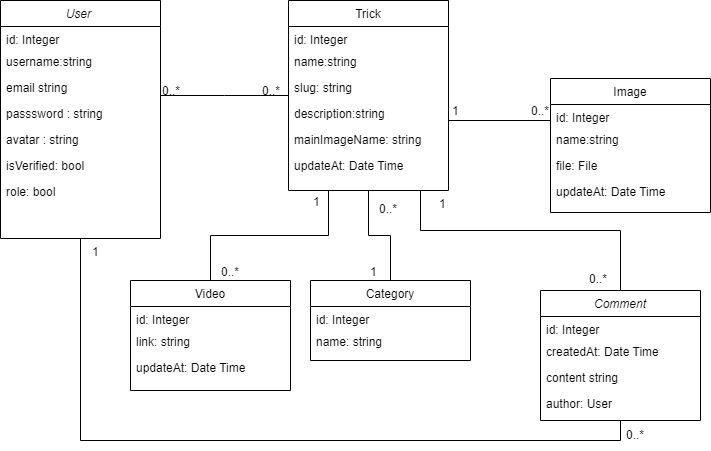

The diagram above was exported from draw.io. Its source (the exported page's mxGraphModel, read from the mxfile embedded in the PNG):
<mxGraphModel dx="1434" dy="758" grid="1" gridSize="10" guides="1" tooltips="1" connect="1" arrows="1" fold="1" page="1" pageScale="1" pageWidth="827" pageHeight="1169" math="0" shadow="0">
  <root>
    <mxCell id="WIyWlLk6GJQsqaUBKTNV-0" />
    <mxCell id="WIyWlLk6GJQsqaUBKTNV-1" parent="WIyWlLk6GJQsqaUBKTNV-0" />
    <mxCell id="qYWM2sZE6H3GwhFIyR9y-43" style="edgeStyle=orthogonalEdgeStyle;rounded=0;orthogonalLoop=1;jettySize=auto;html=1;entryX=0.5;entryY=1;entryDx=0;entryDy=0;endArrow=none;endFill=0;" parent="WIyWlLk6GJQsqaUBKTNV-1" source="zkfFHV4jXpPFQw0GAbJ--0" target="qYWM2sZE6H3GwhFIyR9y-27" edge="1">
      <mxGeometry relative="1" as="geometry">
        <Array as="points">
          <mxPoint x="120" y="520" />
          <mxPoint x="660" y="520" />
        </Array>
      </mxGeometry>
    </mxCell>
    <mxCell id="zkfFHV4jXpPFQw0GAbJ--0" value="User " style="swimlane;fontStyle=2;align=center;verticalAlign=top;childLayout=stackLayout;horizontal=1;startSize=26;horizontalStack=0;resizeParent=1;resizeLast=0;collapsible=1;marginBottom=0;rounded=0;shadow=0;strokeWidth=1;" parent="WIyWlLk6GJQsqaUBKTNV-1" vertex="1">
      <mxGeometry x="40" y="80" width="160" height="238" as="geometry">
        <mxRectangle x="230" y="140" width="160" height="26" as="alternateBounds" />
      </mxGeometry>
    </mxCell>
    <mxCell id="zkfFHV4jXpPFQw0GAbJ--1" value="id: Integer" style="text;align=left;verticalAlign=top;spacingLeft=4;spacingRight=4;overflow=hidden;rotatable=0;points=[[0,0.5],[1,0.5]];portConstraint=eastwest;" parent="zkfFHV4jXpPFQw0GAbJ--0" vertex="1">
      <mxGeometry y="26" width="160" height="22" as="geometry" />
    </mxCell>
    <mxCell id="zkfFHV4jXpPFQw0GAbJ--2" value="username:string" style="text;align=left;verticalAlign=top;spacingLeft=4;spacingRight=4;overflow=hidden;rotatable=0;points=[[0,0.5],[1,0.5]];portConstraint=eastwest;rounded=0;shadow=0;html=0;" parent="zkfFHV4jXpPFQw0GAbJ--0" vertex="1">
      <mxGeometry y="48" width="160" height="26" as="geometry" />
    </mxCell>
    <mxCell id="zkfFHV4jXpPFQw0GAbJ--3" value="email string" style="text;align=left;verticalAlign=top;spacingLeft=4;spacingRight=4;overflow=hidden;rotatable=0;points=[[0,0.5],[1,0.5]];portConstraint=eastwest;rounded=0;shadow=0;html=0;" parent="zkfFHV4jXpPFQw0GAbJ--0" vertex="1">
      <mxGeometry y="74" width="160" height="26" as="geometry" />
    </mxCell>
    <mxCell id="qYWM2sZE6H3GwhFIyR9y-0" value="passsword : string" style="text;align=left;verticalAlign=top;spacingLeft=4;spacingRight=4;overflow=hidden;rotatable=0;points=[[0,0.5],[1,0.5]];portConstraint=eastwest;rounded=0;shadow=0;html=0;" parent="zkfFHV4jXpPFQw0GAbJ--0" vertex="1">
      <mxGeometry y="100" width="160" height="26" as="geometry" />
    </mxCell>
    <mxCell id="qYWM2sZE6H3GwhFIyR9y-1" value="avatar : string" style="text;align=left;verticalAlign=top;spacingLeft=4;spacingRight=4;overflow=hidden;rotatable=0;points=[[0,0.5],[1,0.5]];portConstraint=eastwest;rounded=0;shadow=0;html=0;" parent="zkfFHV4jXpPFQw0GAbJ--0" vertex="1">
      <mxGeometry y="126" width="160" height="26" as="geometry" />
    </mxCell>
    <mxCell id="qYWM2sZE6H3GwhFIyR9y-2" value="isVerified: bool" style="text;align=left;verticalAlign=top;spacingLeft=4;spacingRight=4;overflow=hidden;rotatable=0;points=[[0,0.5],[1,0.5]];portConstraint=eastwest;rounded=0;shadow=0;html=0;" parent="zkfFHV4jXpPFQw0GAbJ--0" vertex="1">
      <mxGeometry y="152" width="160" height="26" as="geometry" />
    </mxCell>
    <mxCell id="qYWM2sZE6H3GwhFIyR9y-3" value="role: bool" style="text;align=left;verticalAlign=top;spacingLeft=4;spacingRight=4;overflow=hidden;rotatable=0;points=[[0,0.5],[1,0.5]];portConstraint=eastwest;rounded=0;shadow=0;html=0;" parent="zkfFHV4jXpPFQw0GAbJ--0" vertex="1">
      <mxGeometry y="178" width="160" height="26" as="geometry" />
    </mxCell>
    <mxCell id="zkfFHV4jXpPFQw0GAbJ--13" value="Image" style="swimlane;fontStyle=0;align=center;verticalAlign=top;childLayout=stackLayout;horizontal=1;startSize=26;horizontalStack=0;resizeParent=1;resizeLast=0;collapsible=1;marginBottom=0;rounded=0;shadow=0;strokeWidth=1;" parent="WIyWlLk6GJQsqaUBKTNV-1" vertex="1">
      <mxGeometry x="590" y="158" width="160" height="134" as="geometry">
        <mxRectangle x="340" y="380" width="170" height="26" as="alternateBounds" />
      </mxGeometry>
    </mxCell>
    <mxCell id="qYWM2sZE6H3GwhFIyR9y-7" value="id: Integer" style="text;align=left;verticalAlign=top;spacingLeft=4;spacingRight=4;overflow=hidden;rotatable=0;points=[[0,0.5],[1,0.5]];portConstraint=eastwest;" parent="zkfFHV4jXpPFQw0GAbJ--13" vertex="1">
      <mxGeometry y="26" width="160" height="22" as="geometry" />
    </mxCell>
    <mxCell id="qYWM2sZE6H3GwhFIyR9y-8" value="name:string" style="text;align=left;verticalAlign=top;spacingLeft=4;spacingRight=4;overflow=hidden;rotatable=0;points=[[0,0.5],[1,0.5]];portConstraint=eastwest;rounded=0;shadow=0;html=0;" parent="zkfFHV4jXpPFQw0GAbJ--13" vertex="1">
      <mxGeometry y="48" width="160" height="26" as="geometry" />
    </mxCell>
    <mxCell id="zkfFHV4jXpPFQw0GAbJ--14" value="file: File" style="text;align=left;verticalAlign=top;spacingLeft=4;spacingRight=4;overflow=hidden;rotatable=0;points=[[0,0.5],[1,0.5]];portConstraint=eastwest;" parent="zkfFHV4jXpPFQw0GAbJ--13" vertex="1">
      <mxGeometry y="74" width="160" height="26" as="geometry" />
    </mxCell>
    <mxCell id="qYWM2sZE6H3GwhFIyR9y-9" value="updateAt: Date Time" style="text;align=left;verticalAlign=top;spacingLeft=4;spacingRight=4;overflow=hidden;rotatable=0;points=[[0,0.5],[1,0.5]];portConstraint=eastwest;" parent="zkfFHV4jXpPFQw0GAbJ--13" vertex="1">
      <mxGeometry y="100" width="160" height="26" as="geometry" />
    </mxCell>
    <mxCell id="qYWM2sZE6H3GwhFIyR9y-18" style="edgeStyle=orthogonalEdgeStyle;rounded=0;orthogonalLoop=1;jettySize=auto;html=1;entryX=0.5;entryY=0;entryDx=0;entryDy=0;exitX=0.25;exitY=1;exitDx=0;exitDy=0;endArrow=none;endFill=0;" parent="WIyWlLk6GJQsqaUBKTNV-1" source="zkfFHV4jXpPFQw0GAbJ--17" target="qYWM2sZE6H3GwhFIyR9y-13" edge="1">
      <mxGeometry relative="1" as="geometry" />
    </mxCell>
    <mxCell id="qYWM2sZE6H3GwhFIyR9y-23" style="edgeStyle=orthogonalEdgeStyle;rounded=0;orthogonalLoop=1;jettySize=auto;html=1;entryX=0.5;entryY=0;entryDx=0;entryDy=0;endArrow=none;endFill=0;" parent="WIyWlLk6GJQsqaUBKTNV-1" source="zkfFHV4jXpPFQw0GAbJ--17" target="qYWM2sZE6H3GwhFIyR9y-19" edge="1">
      <mxGeometry relative="1" as="geometry" />
    </mxCell>
    <mxCell id="zkfFHV4jXpPFQw0GAbJ--17" value="Trick" style="swimlane;fontStyle=0;align=center;verticalAlign=top;childLayout=stackLayout;horizontal=1;startSize=26;horizontalStack=0;resizeParent=1;resizeLast=0;collapsible=1;marginBottom=0;rounded=0;shadow=0;strokeWidth=1;" parent="WIyWlLk6GJQsqaUBKTNV-1" vertex="1">
      <mxGeometry x="328" y="80" width="160" height="190" as="geometry">
        <mxRectangle x="550" y="140" width="160" height="26" as="alternateBounds" />
      </mxGeometry>
    </mxCell>
    <mxCell id="qYWM2sZE6H3GwhFIyR9y-4" value="id: Integer" style="text;align=left;verticalAlign=top;spacingLeft=4;spacingRight=4;overflow=hidden;rotatable=0;points=[[0,0.5],[1,0.5]];portConstraint=eastwest;" parent="zkfFHV4jXpPFQw0GAbJ--17" vertex="1">
      <mxGeometry y="26" width="160" height="22" as="geometry" />
    </mxCell>
    <mxCell id="qYWM2sZE6H3GwhFIyR9y-5" value="name:string" style="text;align=left;verticalAlign=top;spacingLeft=4;spacingRight=4;overflow=hidden;rotatable=0;points=[[0,0.5],[1,0.5]];portConstraint=eastwest;rounded=0;shadow=0;html=0;" parent="zkfFHV4jXpPFQw0GAbJ--17" vertex="1">
      <mxGeometry y="48" width="160" height="26" as="geometry" />
    </mxCell>
    <mxCell id="zkfFHV4jXpPFQw0GAbJ--18" value="slug: string" style="text;align=left;verticalAlign=top;spacingLeft=4;spacingRight=4;overflow=hidden;rotatable=0;points=[[0,0.5],[1,0.5]];portConstraint=eastwest;" parent="zkfFHV4jXpPFQw0GAbJ--17" vertex="1">
      <mxGeometry y="74" width="160" height="26" as="geometry" />
    </mxCell>
    <mxCell id="zkfFHV4jXpPFQw0GAbJ--19" value="description:string" style="text;align=left;verticalAlign=top;spacingLeft=4;spacingRight=4;overflow=hidden;rotatable=0;points=[[0,0.5],[1,0.5]];portConstraint=eastwest;rounded=0;shadow=0;html=0;" parent="zkfFHV4jXpPFQw0GAbJ--17" vertex="1">
      <mxGeometry y="100" width="160" height="26" as="geometry" />
    </mxCell>
    <mxCell id="zkfFHV4jXpPFQw0GAbJ--20" value="mainImageName: string" style="text;align=left;verticalAlign=top;spacingLeft=4;spacingRight=4;overflow=hidden;rotatable=0;points=[[0,0.5],[1,0.5]];portConstraint=eastwest;rounded=0;shadow=0;html=0;" parent="zkfFHV4jXpPFQw0GAbJ--17" vertex="1">
      <mxGeometry y="126" width="160" height="26" as="geometry" />
    </mxCell>
    <mxCell id="zkfFHV4jXpPFQw0GAbJ--21" value="updateAt: Date Time" style="text;align=left;verticalAlign=top;spacingLeft=4;spacingRight=4;overflow=hidden;rotatable=0;points=[[0,0.5],[1,0.5]];portConstraint=eastwest;rounded=0;shadow=0;html=0;" parent="zkfFHV4jXpPFQw0GAbJ--17" vertex="1">
      <mxGeometry y="152" width="160" height="26" as="geometry" />
    </mxCell>
    <mxCell id="zkfFHV4jXpPFQw0GAbJ--26" value="" style="endArrow=none;shadow=0;strokeWidth=1;rounded=0;endFill=0;edgeStyle=elbowEdgeStyle;elbow=vertical;" parent="WIyWlLk6GJQsqaUBKTNV-1" source="zkfFHV4jXpPFQw0GAbJ--0" target="zkfFHV4jXpPFQw0GAbJ--17" edge="1">
      <mxGeometry x="0.5" y="41" relative="1" as="geometry">
        <mxPoint x="200" y="152" as="sourcePoint" />
        <mxPoint x="360" y="152" as="targetPoint" />
        <mxPoint x="-40" y="32" as="offset" />
      </mxGeometry>
    </mxCell>
    <mxCell id="zkfFHV4jXpPFQw0GAbJ--27" value="0..*" style="resizable=0;align=left;verticalAlign=bottom;labelBackgroundColor=none;fontSize=12;" parent="zkfFHV4jXpPFQw0GAbJ--26" connectable="0" vertex="1">
      <mxGeometry x="-1" relative="1" as="geometry">
        <mxPoint y="4" as="offset" />
      </mxGeometry>
    </mxCell>
    <mxCell id="zkfFHV4jXpPFQw0GAbJ--28" value="0..*" style="resizable=0;align=right;verticalAlign=bottom;labelBackgroundColor=none;fontSize=12;" parent="zkfFHV4jXpPFQw0GAbJ--26" connectable="0" vertex="1">
      <mxGeometry x="1" relative="1" as="geometry">
        <mxPoint x="-7" y="4" as="offset" />
      </mxGeometry>
    </mxCell>
    <mxCell id="qYWM2sZE6H3GwhFIyR9y-6" style="edgeStyle=orthogonalEdgeStyle;rounded=0;orthogonalLoop=1;jettySize=auto;html=1;endArrow=none;endFill=0;" parent="WIyWlLk6GJQsqaUBKTNV-1" source="zkfFHV4jXpPFQw0GAbJ--19" edge="1">
      <mxGeometry relative="1" as="geometry">
        <mxPoint x="590" y="200" as="targetPoint" />
        <Array as="points">
          <mxPoint x="590" y="200" />
        </Array>
      </mxGeometry>
    </mxCell>
    <mxCell id="qYWM2sZE6H3GwhFIyR9y-10" value="0..*" style="resizable=0;align=right;verticalAlign=bottom;labelBackgroundColor=none;fontSize=12;" parent="WIyWlLk6GJQsqaUBKTNV-1" connectable="0" vertex="1">
      <mxGeometry x="590" y="199" as="geometry" />
    </mxCell>
    <mxCell id="qYWM2sZE6H3GwhFIyR9y-11" value="1" style="resizable=0;align=left;verticalAlign=bottom;labelBackgroundColor=none;fontSize=12;" parent="WIyWlLk6GJQsqaUBKTNV-1" connectable="0" vertex="1">
      <mxGeometry x="490" y="199" as="geometry" />
    </mxCell>
    <mxCell id="qYWM2sZE6H3GwhFIyR9y-13" value="Video" style="swimlane;fontStyle=0;align=center;verticalAlign=top;childLayout=stackLayout;horizontal=1;startSize=26;horizontalStack=0;resizeParent=1;resizeLast=0;collapsible=1;marginBottom=0;rounded=0;shadow=0;strokeWidth=1;" parent="WIyWlLk6GJQsqaUBKTNV-1" vertex="1">
      <mxGeometry x="170" y="360" width="160" height="110" as="geometry">
        <mxRectangle x="340" y="380" width="170" height="26" as="alternateBounds" />
      </mxGeometry>
    </mxCell>
    <mxCell id="qYWM2sZE6H3GwhFIyR9y-14" value="id: Integer" style="text;align=left;verticalAlign=top;spacingLeft=4;spacingRight=4;overflow=hidden;rotatable=0;points=[[0,0.5],[1,0.5]];portConstraint=eastwest;" parent="qYWM2sZE6H3GwhFIyR9y-13" vertex="1">
      <mxGeometry y="26" width="160" height="22" as="geometry" />
    </mxCell>
    <mxCell id="qYWM2sZE6H3GwhFIyR9y-15" value="link: string" style="text;align=left;verticalAlign=top;spacingLeft=4;spacingRight=4;overflow=hidden;rotatable=0;points=[[0,0.5],[1,0.5]];portConstraint=eastwest;rounded=0;shadow=0;html=0;" parent="qYWM2sZE6H3GwhFIyR9y-13" vertex="1">
      <mxGeometry y="48" width="160" height="26" as="geometry" />
    </mxCell>
    <mxCell id="qYWM2sZE6H3GwhFIyR9y-17" value="updateAt: Date Time" style="text;align=left;verticalAlign=top;spacingLeft=4;spacingRight=4;overflow=hidden;rotatable=0;points=[[0,0.5],[1,0.5]];portConstraint=eastwest;" parent="qYWM2sZE6H3GwhFIyR9y-13" vertex="1">
      <mxGeometry y="74" width="160" height="26" as="geometry" />
    </mxCell>
    <mxCell id="qYWM2sZE6H3GwhFIyR9y-19" value="Category" style="swimlane;fontStyle=0;align=center;verticalAlign=top;childLayout=stackLayout;horizontal=1;startSize=26;horizontalStack=0;resizeParent=1;resizeLast=0;collapsible=1;marginBottom=0;rounded=0;shadow=0;strokeWidth=1;" parent="WIyWlLk6GJQsqaUBKTNV-1" vertex="1">
      <mxGeometry x="350" y="360" width="160" height="80" as="geometry">
        <mxRectangle x="340" y="380" width="170" height="26" as="alternateBounds" />
      </mxGeometry>
    </mxCell>
    <mxCell id="qYWM2sZE6H3GwhFIyR9y-20" value="id: Integer" style="text;align=left;verticalAlign=top;spacingLeft=4;spacingRight=4;overflow=hidden;rotatable=0;points=[[0,0.5],[1,0.5]];portConstraint=eastwest;" parent="qYWM2sZE6H3GwhFIyR9y-19" vertex="1">
      <mxGeometry y="26" width="160" height="22" as="geometry" />
    </mxCell>
    <mxCell id="qYWM2sZE6H3GwhFIyR9y-21" value="name: string" style="text;align=left;verticalAlign=top;spacingLeft=4;spacingRight=4;overflow=hidden;rotatable=0;points=[[0,0.5],[1,0.5]];portConstraint=eastwest;rounded=0;shadow=0;html=0;" parent="qYWM2sZE6H3GwhFIyR9y-19" vertex="1">
      <mxGeometry y="48" width="160" height="26" as="geometry" />
    </mxCell>
    <mxCell id="qYWM2sZE6H3GwhFIyR9y-27" value="Comment" style="swimlane;fontStyle=2;align=center;verticalAlign=top;childLayout=stackLayout;horizontal=1;startSize=26;horizontalStack=0;resizeParent=1;resizeLast=0;collapsible=1;marginBottom=0;rounded=0;shadow=0;strokeWidth=1;" parent="WIyWlLk6GJQsqaUBKTNV-1" vertex="1">
      <mxGeometry x="580" y="370" width="160" height="130" as="geometry">
        <mxRectangle x="230" y="140" width="160" height="26" as="alternateBounds" />
      </mxGeometry>
    </mxCell>
    <mxCell id="qYWM2sZE6H3GwhFIyR9y-28" value="id: Integer" style="text;align=left;verticalAlign=top;spacingLeft=4;spacingRight=4;overflow=hidden;rotatable=0;points=[[0,0.5],[1,0.5]];portConstraint=eastwest;" parent="qYWM2sZE6H3GwhFIyR9y-27" vertex="1">
      <mxGeometry y="26" width="160" height="22" as="geometry" />
    </mxCell>
    <mxCell id="qYWM2sZE6H3GwhFIyR9y-29" value="createdAt: Date Time" style="text;align=left;verticalAlign=top;spacingLeft=4;spacingRight=4;overflow=hidden;rotatable=0;points=[[0,0.5],[1,0.5]];portConstraint=eastwest;rounded=0;shadow=0;html=0;" parent="qYWM2sZE6H3GwhFIyR9y-27" vertex="1">
      <mxGeometry y="48" width="160" height="26" as="geometry" />
    </mxCell>
    <mxCell id="qYWM2sZE6H3GwhFIyR9y-30" value="content string" style="text;align=left;verticalAlign=top;spacingLeft=4;spacingRight=4;overflow=hidden;rotatable=0;points=[[0,0.5],[1,0.5]];portConstraint=eastwest;rounded=0;shadow=0;html=0;" parent="qYWM2sZE6H3GwhFIyR9y-27" vertex="1">
      <mxGeometry y="74" width="160" height="26" as="geometry" />
    </mxCell>
    <mxCell id="qYWM2sZE6H3GwhFIyR9y-31" value="author: User" style="text;align=left;verticalAlign=top;spacingLeft=4;spacingRight=4;overflow=hidden;rotatable=0;points=[[0,0.5],[1,0.5]];portConstraint=eastwest;rounded=0;shadow=0;html=0;" parent="qYWM2sZE6H3GwhFIyR9y-27" vertex="1">
      <mxGeometry y="100" width="160" height="26" as="geometry" />
    </mxCell>
    <mxCell id="qYWM2sZE6H3GwhFIyR9y-35" value="0..*" style="resizable=0;align=right;verticalAlign=bottom;labelBackgroundColor=none;fontSize=12;" parent="WIyWlLk6GJQsqaUBKTNV-1" connectable="0" vertex="1">
      <mxGeometry x="280" y="360" as="geometry" />
    </mxCell>
    <mxCell id="qYWM2sZE6H3GwhFIyR9y-36" value="1" style="resizable=0;align=left;verticalAlign=bottom;labelBackgroundColor=none;fontSize=12;" parent="WIyWlLk6GJQsqaUBKTNV-1" connectable="0" vertex="1">
      <mxGeometry x="408" y="360" as="geometry" />
    </mxCell>
    <mxCell id="qYWM2sZE6H3GwhFIyR9y-37" value="0..*" style="resizable=0;align=right;verticalAlign=bottom;labelBackgroundColor=none;fontSize=12;" parent="WIyWlLk6GJQsqaUBKTNV-1" connectable="0" vertex="1">
      <mxGeometry x="300" y="380" as="geometry">
        <mxPoint x="138" y="-83" as="offset" />
      </mxGeometry>
    </mxCell>
    <mxCell id="qYWM2sZE6H3GwhFIyR9y-38" value="1" style="resizable=0;align=left;verticalAlign=bottom;labelBackgroundColor=none;fontSize=12;" parent="WIyWlLk6GJQsqaUBKTNV-1" connectable="0" vertex="1">
      <mxGeometry x="360" y="292" as="geometry">
        <mxPoint x="-9" y="-2" as="offset" />
      </mxGeometry>
    </mxCell>
    <mxCell id="qYWM2sZE6H3GwhFIyR9y-39" style="edgeStyle=orthogonalEdgeStyle;rounded=0;orthogonalLoop=1;jettySize=auto;html=1;entryX=0.5;entryY=0;entryDx=0;entryDy=0;endArrow=none;endFill=0;" parent="WIyWlLk6GJQsqaUBKTNV-1" target="qYWM2sZE6H3GwhFIyR9y-27" edge="1">
      <mxGeometry relative="1" as="geometry">
        <mxPoint x="460" y="270" as="sourcePoint" />
        <Array as="points">
          <mxPoint x="460" y="310" />
          <mxPoint x="660" y="310" />
        </Array>
      </mxGeometry>
    </mxCell>
    <mxCell id="qYWM2sZE6H3GwhFIyR9y-40" value="0..*" style="resizable=0;align=right;verticalAlign=bottom;labelBackgroundColor=none;fontSize=12;" parent="WIyWlLk6GJQsqaUBKTNV-1" connectable="0" vertex="1">
      <mxGeometry x="510" y="450" as="geometry">
        <mxPoint x="138" y="-83" as="offset" />
      </mxGeometry>
    </mxCell>
    <mxCell id="qYWM2sZE6H3GwhFIyR9y-42" value="1" style="resizable=0;align=left;verticalAlign=bottom;labelBackgroundColor=none;fontSize=12;" parent="WIyWlLk6GJQsqaUBKTNV-1" connectable="0" vertex="1">
      <mxGeometry x="408" y="370" as="geometry">
        <mxPoint x="69" y="-78" as="offset" />
      </mxGeometry>
    </mxCell>
    <mxCell id="_aQWaAQzED8KvED7K4sA-0" value="1" style="resizable=0;align=left;verticalAlign=bottom;labelBackgroundColor=none;fontSize=12;" parent="WIyWlLk6GJQsqaUBKTNV-1" connectable="0" vertex="1">
      <mxGeometry x="130" y="340" as="geometry" />
    </mxCell>
    <mxCell id="_aQWaAQzED8KvED7K4sA-3" value="0..*" style="resizable=0;align=right;verticalAlign=bottom;labelBackgroundColor=none;fontSize=12;" parent="WIyWlLk6GJQsqaUBKTNV-1" connectable="0" vertex="1">
      <mxGeometry x="650" y="530" as="geometry">
        <mxPoint x="35" y="-7" as="offset" />
      </mxGeometry>
    </mxCell>
  </root>
</mxGraphModel>